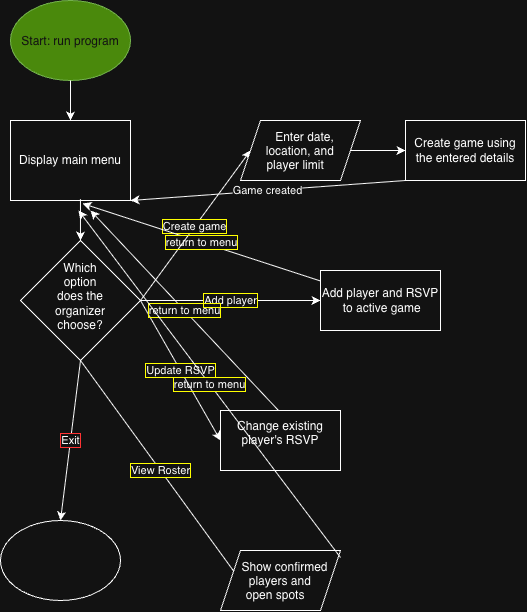

The diagram above was exported from draw.io. Its source (the exported page's mxGraphModel, read from the mxfile embedded in the PNG):
<mxGraphModel dx="858" dy="1114" grid="1" gridSize="10" guides="1" tooltips="1" connect="1" arrows="1" fold="1" page="1" pageScale="1" pageWidth="850" pageHeight="1100" math="0" shadow="0">
  <root>
    <mxCell id="0" />
    <mxCell id="1" parent="0" />
    <mxCell id="ayj-4ZFzxmeV-eEGkPXV-1" parent="1" style="ellipse;whiteSpace=wrap;html=1;shapeInside=1;fillColor=#60a917;fontColor=#ffffff;strokeColor=#2D7600;" value="Start: run program&lt;div&gt;&lt;br&gt;&lt;/div&gt;" vertex="1">
      <mxGeometry height="80" width="120" x="30" y="60" as="geometry" />
    </mxCell>
    <mxCell id="q2FzVE3KngkkfsrAwttl-1" edge="1" parent="1" style="endArrow=classic;html=1;rounded=0;defaultLabelBackgroundColor=page;" target="q2FzVE3KngkkfsrAwttl-2" value="">
      <mxGeometry height="50" relative="1" width="50" as="geometry">
        <mxPoint x="90" y="140" as="sourcePoint" />
        <mxPoint x="90" y="210" as="targetPoint" />
      </mxGeometry>
    </mxCell>
    <mxCell id="q2FzVE3KngkkfsrAwttl-2" parent="1" style="rounded=0;whiteSpace=wrap;html=1;" value="Display main menu" vertex="1">
      <mxGeometry height="80" width="120" x="30" y="180" as="geometry" />
    </mxCell>
    <mxCell id="q2FzVE3KngkkfsrAwttl-3" edge="1" parent="1" source="q2FzVE3KngkkfsrAwttl-2" style="endArrow=classic;html=1;rounded=0;defaultLabelBackgroundColor=page;exitX=0.583;exitY=0.983;exitDx=0;exitDy=0;exitPerimeter=0;" target="q2FzVE3KngkkfsrAwttl-4" value="">
      <mxGeometry height="50" relative="1" width="50" as="geometry">
        <mxPoint x="100" y="250" as="sourcePoint" />
        <mxPoint x="80" y="300" as="targetPoint" />
      </mxGeometry>
    </mxCell>
    <mxCell id="q2FzVE3KngkkfsrAwttl-4" parent="1" style="rhombus;whiteSpace=wrap;html=1;shapeInside=1;" value="Which option does the organizer choose?" vertex="1">
      <mxGeometry height="120" width="120" x="40" y="300" as="geometry" />
    </mxCell>
    <mxCell id="q2FzVE3KngkkfsrAwttl-5" edge="1" parent="1" style="endArrow=classic;html=1;rounded=0;defaultLabelBackgroundColor=page;labelBorderColor=light-dark(#000000,#FFFF00);" value="Create game">
      <mxGeometry height="50" relative="1" width="50" x="-0.0101" as="geometry">
        <mxPoint as="offset" />
        <mxPoint x="160" y="360" as="sourcePoint" />
        <mxPoint x="270" y="210" as="targetPoint" />
      </mxGeometry>
    </mxCell>
    <mxCell id="q2FzVE3KngkkfsrAwttl-6" edge="1" parent="1" source="q2FzVE3KngkkfsrAwttl-4" style="endArrow=classic;html=1;rounded=0;defaultLabelBackgroundColor=page;exitX=1;exitY=0.5;exitDx=0;exitDy=0;labelBorderColor=light-dark(#000000,#FFFF00);" value="Add player">
      <mxGeometry height="50" relative="1" width="50" as="geometry">
        <mxPoint x="160" y="430" as="sourcePoint" />
        <mxPoint x="340" y="360" as="targetPoint" />
      </mxGeometry>
    </mxCell>
    <mxCell id="q2FzVE3KngkkfsrAwttl-7" edge="1" parent="1" source="q2FzVE3KngkkfsrAwttl-4" style="endArrow=classic;html=1;rounded=0;defaultLabelBackgroundColor=page;labelBorderColor=light-dark(#000000,#FFFF00);exitX=1;exitY=0.5;exitDx=0;exitDy=0;" value="Update RSVP">
      <mxGeometry height="50" relative="1" width="50" as="geometry">
        <mxPoint x="140" y="460" as="sourcePoint" />
        <mxPoint x="240" y="500" as="targetPoint" />
      </mxGeometry>
    </mxCell>
    <mxCell id="q2FzVE3KngkkfsrAwttl-8" edge="1" parent="1" source="q2FzVE3KngkkfsrAwttl-4" style="endArrow=classic;html=1;rounded=0;defaultLabelBackgroundColor=page;exitX=0.5;exitY=1;exitDx=0;exitDy=0;labelBorderColor=light-dark(#000000,#FFFF00);entryX=0;entryY=0.5;entryDx=0;entryDy=0;" value="View Roster">
      <mxGeometry height="50" relative="1" width="50" as="geometry">
        <mxPoint x="260" y="590" as="sourcePoint" />
        <mxPoint x="260" y="640" as="targetPoint" />
      </mxGeometry>
    </mxCell>
    <mxCell id="q2FzVE3KngkkfsrAwttl-9" edge="1" parent="1" source="q2FzVE3KngkkfsrAwttl-4" style="endArrow=classic;html=1;rounded=0;defaultLabelBackgroundColor=page;exitX=0.5;exitY=1;exitDx=0;exitDy=0;labelBorderColor=light-dark(#000000,#FF3333);" value="Exit">
      <mxGeometry height="50" relative="1" width="50" as="geometry">
        <mxPoint x="260" y="590" as="sourcePoint" />
        <mxPoint x="80" y="580" as="targetPoint" />
      </mxGeometry>
    </mxCell>
    <mxCell id="q2FzVE3KngkkfsrAwttl-10" parent="1" style="shape=parallelogram;perimeter=parallelogramPerimeter;whiteSpace=wrap;html=1;shapeInside=1;fixedSize=1;" value="Enter date, location, and player limit" vertex="1">
      <mxGeometry height="60" width="120" x="260" y="180" as="geometry" />
    </mxCell>
    <mxCell id="q2FzVE3KngkkfsrAwttl-11" edge="1" parent="1" source="q2FzVE3KngkkfsrAwttl-10" style="endArrow=classic;html=1;rounded=0;defaultLabelBackgroundColor=page;exitX=1;exitY=0.5;exitDx=0;exitDy=0;" target="q2FzVE3KngkkfsrAwttl-12" value="">
      <mxGeometry height="50" relative="1" width="50" as="geometry">
        <mxPoint x="260" y="590" as="sourcePoint" />
        <mxPoint x="450" y="210" as="targetPoint" />
      </mxGeometry>
    </mxCell>
    <mxCell id="q2FzVE3KngkkfsrAwttl-12" parent="1" style="rounded=0;whiteSpace=wrap;html=1;" value="Create game using the entered details" vertex="1">
      <mxGeometry height="60" width="120" x="425" y="180" as="geometry" />
    </mxCell>
    <mxCell id="q2FzVE3KngkkfsrAwttl-13" edge="1" parent="1" source="q2FzVE3KngkkfsrAwttl-12" style="endArrow=classic;html=1;rounded=0;defaultLabelBackgroundColor=page;exitX=0;exitY=1;exitDx=0;exitDy=0;" value="Game created">
      <mxGeometry height="50" relative="1" width="50" as="geometry">
        <mxPoint x="260" y="590" as="sourcePoint" />
        <mxPoint x="150" y="260" as="targetPoint" />
      </mxGeometry>
    </mxCell>
    <mxCell id="q2FzVE3KngkkfsrAwttl-14" parent="1" style="rounded=0;whiteSpace=wrap;html=1;" value="Add player and RSVP&lt;div&gt;&amp;nbsp;to active game&lt;/div&gt;" vertex="1">
      <mxGeometry height="60" width="120" x="340" y="330" as="geometry" />
    </mxCell>
    <mxCell id="q2FzVE3KngkkfsrAwttl-15" edge="1" parent="1" source="q2FzVE3KngkkfsrAwttl-14" style="endArrow=classic;html=1;rounded=0;defaultLabelBackgroundColor=page;entryX=0.6;entryY=1.038;entryDx=0;entryDy=0;entryPerimeter=0;labelBorderColor=light-dark(#000000,#FFFF00);" target="q2FzVE3KngkkfsrAwttl-2" value="return to menu">
      <mxGeometry height="50" relative="1" width="50" x="-0.0011" as="geometry">
        <mxPoint as="offset" />
        <mxPoint x="400" y="390" as="sourcePoint" />
        <mxPoint x="210" y="240" as="targetPoint" />
      </mxGeometry>
    </mxCell>
    <mxCell id="q2FzVE3KngkkfsrAwttl-16" parent="1" style="rounded=0;whiteSpace=wrap;html=1;" value="Change existing player's RSVP&lt;div&gt;&lt;br&gt;&lt;/div&gt;" vertex="1">
      <mxGeometry height="60" width="120" x="240" y="470" as="geometry" />
    </mxCell>
    <mxCell id="q2FzVE3KngkkfsrAwttl-17" edge="1" parent="1" style="endArrow=classic;html=1;rounded=0;defaultLabelBackgroundColor=page;labelBorderColor=light-dark(#000000,#FFFF00);" value="return to menu">
      <mxGeometry height="50" relative="1" width="50" x="-0.0011" as="geometry">
        <mxPoint as="offset" />
        <mxPoint x="298" y="470" as="sourcePoint" />
        <mxPoint x="110" y="270" as="targetPoint" />
      </mxGeometry>
    </mxCell>
    <mxCell id="q2FzVE3KngkkfsrAwttl-20" parent="1" style="shape=parallelogram;perimeter=parallelogramPerimeter;whiteSpace=wrap;html=1;shapeInside=1;fixedSize=1;" value="Show confirmed players and open spots" vertex="1">
      <mxGeometry height="60" width="120" x="240" y="610" as="geometry" />
    </mxCell>
    <mxCell id="q2FzVE3KngkkfsrAwttl-21" edge="1" parent="1" style="endArrow=classic;html=1;rounded=0;defaultLabelBackgroundColor=page;labelBorderColor=light-dark(#000000,#FFFF00);" value="return to menu">
      <mxGeometry height="50" relative="1" width="50" x="-0.0011" as="geometry">
        <mxPoint as="offset" />
        <mxPoint x="360" y="617" as="sourcePoint" />
        <mxPoint x="98" y="270" as="targetPoint" />
      </mxGeometry>
    </mxCell>
    <mxCell id="q2FzVE3KngkkfsrAwttl-22" parent="1" style="ellipse;whiteSpace=wrap;html=1;shapeInside=1;" value="" vertex="1">
      <mxGeometry height="80" width="120" x="20" y="580" as="geometry" />
    </mxCell>
  </root>
</mxGraphModel>